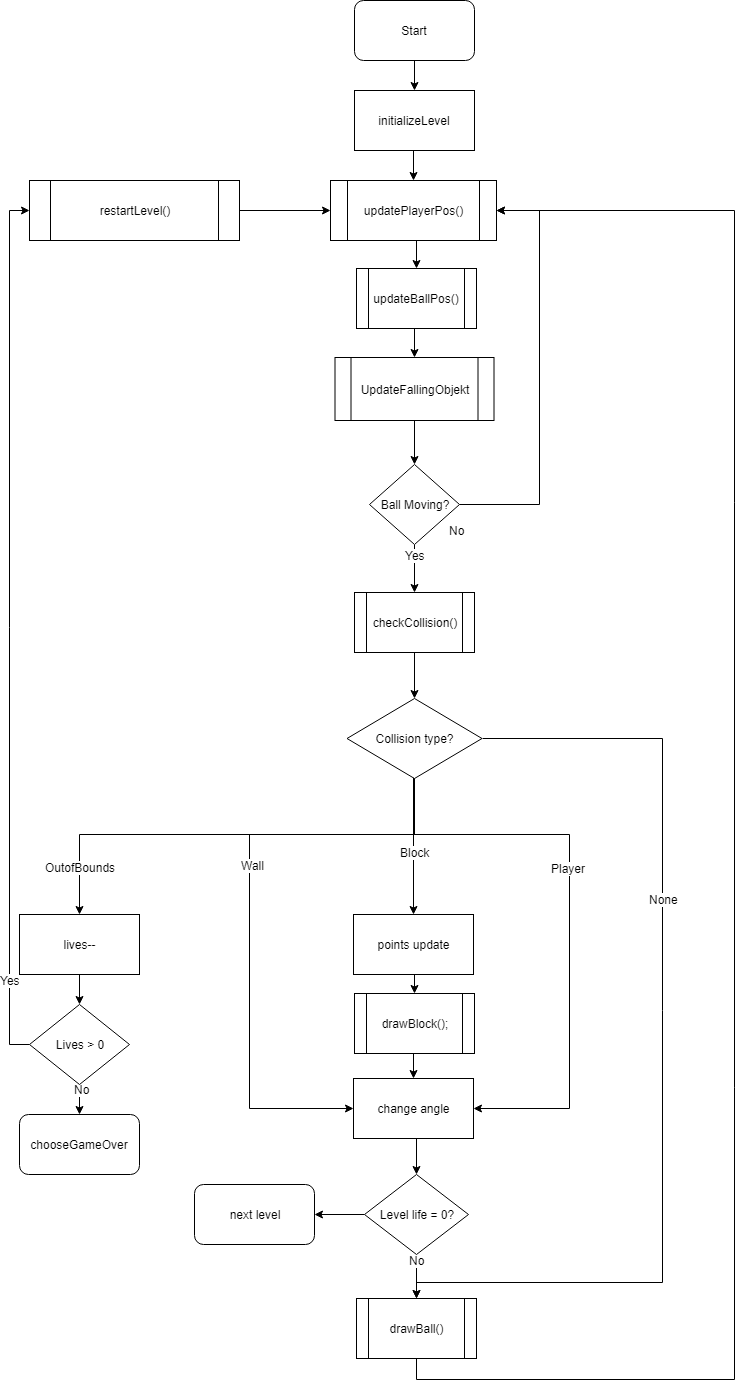

The diagram above was exported from draw.io. Its source (the exported page's mxGraphModel, read from the mxfile embedded in the PNG):
<mxGraphModel dx="946" dy="1751" grid="0" gridSize="10" guides="1" tooltips="1" connect="1" arrows="1" fold="1" page="1" pageScale="1" pageWidth="850" pageHeight="1100" background="#ffffff" math="0" shadow="0">
  <root>
    <mxCell id="0" />
    <mxCell id="1" parent="0" />
    <mxCell id="20" style="edgeStyle=orthogonalEdgeStyle;rounded=0;html=1;exitX=0.5;exitY=1;entryX=0.5;entryY=0;jettySize=auto;orthogonalLoop=1;" parent="1" source="2" target="12" edge="1">
      <mxGeometry relative="1" as="geometry" />
    </mxCell>
    <mxCell id="2" value="initializeLevel" style="rounded=0;whiteSpace=wrap;html=1;" parent="1" vertex="1">
      <mxGeometry x="365" y="6" width="120" height="60" as="geometry" />
    </mxCell>
    <mxCell id="19" style="edgeStyle=orthogonalEdgeStyle;rounded=0;html=1;exitX=0.5;exitY=1;entryX=0.5;entryY=0;jettySize=auto;orthogonalLoop=1;" parent="1" source="11" target="2" edge="1">
      <mxGeometry relative="1" as="geometry" />
    </mxCell>
    <mxCell id="11" value="Start" style="rounded=1;whiteSpace=wrap;html=1;" parent="1" vertex="1">
      <mxGeometry x="365" y="-84" width="120" height="60" as="geometry" />
    </mxCell>
    <mxCell id="22" style="edgeStyle=orthogonalEdgeStyle;rounded=0;html=1;exitX=0.5;exitY=1;entryX=0.5;entryY=0;jettySize=auto;orthogonalLoop=1;" parent="1" source="12" target="13" edge="1">
      <mxGeometry relative="1" as="geometry" />
    </mxCell>
    <mxCell id="12" value="updatePlayerPos()" style="shape=process;whiteSpace=wrap;html=1;backgroundOutline=1;" parent="1" vertex="1">
      <mxGeometry x="341" y="96" width="166" height="60" as="geometry" />
    </mxCell>
    <mxCell id="24" style="edgeStyle=orthogonalEdgeStyle;rounded=0;html=1;exitX=0.5;exitY=1;entryX=0.5;entryY=0;jettySize=auto;orthogonalLoop=1;" parent="1" source="102" target="15" edge="1">
      <mxGeometry relative="1" as="geometry" />
    </mxCell>
    <mxCell id="13" value="updateBallPos()" style="shape=process;whiteSpace=wrap;html=1;backgroundOutline=1;" parent="1" vertex="1">
      <mxGeometry x="367" y="184" width="120" height="60" as="geometry" />
    </mxCell>
    <mxCell id="25" style="edgeStyle=orthogonalEdgeStyle;rounded=0;html=1;exitX=1;exitY=0.5;jettySize=auto;orthogonalLoop=1;entryX=1;entryY=0.5;" parent="1" source="15" target="12" edge="1">
      <mxGeometry relative="1" as="geometry">
        <mxPoint x="550" y="230" as="targetPoint" />
        <Array as="points">
          <mxPoint x="550" y="420" />
          <mxPoint x="550" y="126" />
        </Array>
      </mxGeometry>
    </mxCell>
    <mxCell id="27" value="No" style="text;html=1;resizable=0;points=[];align=center;verticalAlign=middle;labelBackgroundColor=#ffffff;" parent="25" vertex="1" connectable="0">
      <mxGeometry x="-0.5224" y="45" relative="1" as="geometry">
        <mxPoint x="-38" y="45" as="offset" />
      </mxGeometry>
    </mxCell>
    <mxCell id="30" style="edgeStyle=orthogonalEdgeStyle;rounded=0;html=1;exitX=0.5;exitY=1;entryX=0.5;entryY=0;jettySize=auto;orthogonalLoop=1;" parent="1" source="15" target="16" edge="1">
      <mxGeometry relative="1" as="geometry" />
    </mxCell>
    <mxCell id="57" value="Yes" style="text;html=1;resizable=0;points=[];align=center;verticalAlign=middle;labelBackgroundColor=#ffffff;" parent="30" vertex="1" connectable="0">
      <mxGeometry x="0.24" relative="1" as="geometry">
        <mxPoint y="-20" as="offset" />
      </mxGeometry>
    </mxCell>
    <mxCell id="15" value="Ball Moving?" style="rhombus;whiteSpace=wrap;html=1;" parent="1" vertex="1">
      <mxGeometry x="380" y="380" width="90" height="80" as="geometry" />
    </mxCell>
    <mxCell id="49" style="edgeStyle=orthogonalEdgeStyle;rounded=0;html=1;exitX=0.5;exitY=1;entryX=0.5;entryY=0;jettySize=auto;orthogonalLoop=1;" parent="1" source="16" target="32" edge="1">
      <mxGeometry relative="1" as="geometry" />
    </mxCell>
    <mxCell id="16" value="checkCollision()" style="shape=process;whiteSpace=wrap;html=1;backgroundOutline=1;" parent="1" vertex="1">
      <mxGeometry x="365" y="508" width="120" height="60" as="geometry" />
    </mxCell>
    <mxCell id="37" style="edgeStyle=orthogonalEdgeStyle;rounded=0;html=1;exitX=0.5;exitY=1;entryX=1;entryY=0.5;jettySize=auto;orthogonalLoop=1;" parent="1" source="32" target="85" edge="1">
      <mxGeometry relative="1" as="geometry">
        <Array as="points">
          <mxPoint x="425" y="750" />
          <mxPoint x="580" y="750" />
          <mxPoint x="580" y="1024" />
        </Array>
        <mxPoint x="580" y="830" as="targetPoint" />
      </mxGeometry>
    </mxCell>
    <mxCell id="44" value="Player" style="text;html=1;resizable=0;points=[];align=center;verticalAlign=middle;labelBackgroundColor=#ffffff;" parent="37" vertex="1" connectable="0">
      <mxGeometry x="0.6475" y="-2" relative="1" as="geometry">
        <mxPoint y="-235" as="offset" />
      </mxGeometry>
    </mxCell>
    <mxCell id="38" style="edgeStyle=orthogonalEdgeStyle;rounded=0;html=1;exitX=0.5;exitY=1;entryX=0.5;entryY=0;jettySize=auto;orthogonalLoop=1;" parent="1" source="32" target="82" edge="1">
      <mxGeometry relative="1" as="geometry">
        <mxPoint x="425" y="830" as="targetPoint" />
        <Array as="points">
          <mxPoint x="424" y="678" />
        </Array>
      </mxGeometry>
    </mxCell>
    <mxCell id="46" value="Block" style="text;html=1;resizable=0;points=[];align=center;verticalAlign=middle;labelBackgroundColor=#ffffff;" parent="38" vertex="1" connectable="0">
      <mxGeometry x="0.2571" y="1" relative="1" as="geometry">
        <mxPoint as="offset" />
      </mxGeometry>
    </mxCell>
    <mxCell id="39" style="edgeStyle=orthogonalEdgeStyle;rounded=0;html=1;exitX=0.5;exitY=1;entryX=0;entryY=0.5;jettySize=auto;orthogonalLoop=1;" parent="1" source="32" target="85" edge="1">
      <mxGeometry relative="1" as="geometry">
        <Array as="points">
          <mxPoint x="425" y="750" />
          <mxPoint x="260" y="750" />
          <mxPoint x="260" y="1024" />
        </Array>
        <mxPoint x="260" y="830" as="targetPoint" />
      </mxGeometry>
    </mxCell>
    <mxCell id="47" value="Wall" style="text;html=1;resizable=0;points=[];align=center;verticalAlign=middle;labelBackgroundColor=#ffffff;" parent="39" vertex="1" connectable="0">
      <mxGeometry x="0.6787" y="1" relative="1" as="geometry">
        <mxPoint x="-5" y="-243" as="offset" />
      </mxGeometry>
    </mxCell>
    <mxCell id="40" style="edgeStyle=orthogonalEdgeStyle;rounded=0;html=1;exitX=0.5;exitY=1;entryX=0.5;entryY=0;jettySize=auto;orthogonalLoop=1;" parent="1" source="32" edge="1">
      <mxGeometry relative="1" as="geometry">
        <mxPoint x="90" y="830" as="targetPoint" />
        <Array as="points">
          <mxPoint x="425" y="750" />
          <mxPoint x="90" y="750" />
        </Array>
      </mxGeometry>
    </mxCell>
    <mxCell id="48" value="OutofBounds" style="text;html=1;resizable=0;points=[];align=center;verticalAlign=middle;labelBackgroundColor=#ffffff;" parent="40" vertex="1" connectable="0">
      <mxGeometry x="0.7979" relative="1" as="geometry">
        <mxPoint as="offset" />
      </mxGeometry>
    </mxCell>
    <mxCell id="91" style="edgeStyle=orthogonalEdgeStyle;rounded=0;html=1;exitX=1;exitY=0.5;jettySize=auto;orthogonalLoop=1;entryX=0.5;entryY=0;" parent="1" source="32" target="63" edge="1">
      <mxGeometry relative="1" as="geometry">
        <mxPoint x="615" y="1206" as="targetPoint" />
        <Array as="points">
          <mxPoint x="673" y="654" />
          <mxPoint x="673" y="1198" />
          <mxPoint x="427" y="1198" />
        </Array>
      </mxGeometry>
    </mxCell>
    <mxCell id="92" value="None" style="text;html=1;resizable=0;points=[];align=center;verticalAlign=middle;labelBackgroundColor=#ffffff;" parent="91" vertex="1" connectable="0">
      <mxGeometry x="-0.5189" y="-107" relative="1" as="geometry">
        <mxPoint x="108" y="103" as="offset" />
      </mxGeometry>
    </mxCell>
    <mxCell id="32" value="Collision type?" style="rhombus;whiteSpace=wrap;html=1;" parent="1" vertex="1">
      <mxGeometry x="357.5" y="614" width="135" height="80" as="geometry" />
    </mxCell>
    <mxCell id="79" style="edgeStyle=orthogonalEdgeStyle;rounded=0;html=1;exitX=1;exitY=0.5;entryX=0;entryY=0.5;jettySize=auto;orthogonalLoop=1;" parent="1" source="50" target="12" edge="1">
      <mxGeometry relative="1" as="geometry" />
    </mxCell>
    <mxCell id="50" value="restartLevel()" style="shape=process;whiteSpace=wrap;html=1;backgroundOutline=1;" parent="1" vertex="1">
      <mxGeometry x="40" y="96" width="210" height="60" as="geometry" />
    </mxCell>
    <mxCell id="59" style="edgeStyle=orthogonalEdgeStyle;rounded=0;html=1;exitX=0;exitY=0.5;entryX=0;entryY=0.5;jettySize=auto;orthogonalLoop=1;" parent="1" source="51" target="50" edge="1">
      <mxGeometry relative="1" as="geometry">
        <Array as="points">
          <mxPoint x="20" y="960" />
          <mxPoint x="20" y="126" />
        </Array>
      </mxGeometry>
    </mxCell>
    <mxCell id="60" value="Yes" style="text;html=1;resizable=0;points=[];align=center;verticalAlign=middle;labelBackgroundColor=#ffffff;" parent="59" vertex="1" connectable="0">
      <mxGeometry x="-0.3317" y="-3" relative="1" as="geometry">
        <mxPoint x="-3" y="207" as="offset" />
      </mxGeometry>
    </mxCell>
    <mxCell id="61" style="edgeStyle=orthogonalEdgeStyle;rounded=0;html=1;exitX=0.5;exitY=1;entryX=0.5;entryY=0;jettySize=auto;orthogonalLoop=1;" parent="1" source="51" target="56" edge="1">
      <mxGeometry relative="1" as="geometry" />
    </mxCell>
    <mxCell id="62" value="No" style="text;html=1;resizable=0;points=[];align=center;verticalAlign=middle;labelBackgroundColor=#ffffff;" parent="61" vertex="1" connectable="0">
      <mxGeometry x="-0.7111" y="2" relative="1" as="geometry">
        <mxPoint as="offset" />
      </mxGeometry>
    </mxCell>
    <mxCell id="51" value="Lives &amp;gt; 0" style="rhombus;whiteSpace=wrap;html=1;" parent="1" vertex="1">
      <mxGeometry x="40" y="920" width="100" height="80" as="geometry" />
    </mxCell>
    <mxCell id="53" style="edgeStyle=orthogonalEdgeStyle;rounded=0;html=1;exitX=0.5;exitY=1;entryX=0.5;entryY=0;jettySize=auto;orthogonalLoop=1;" parent="1" target="51" edge="1">
      <mxGeometry relative="1" as="geometry">
        <mxPoint x="90" y="890" as="sourcePoint" />
      </mxGeometry>
    </mxCell>
    <mxCell id="56" value="chooseGameOver" style="rounded=1;whiteSpace=wrap;html=1;" parent="1" vertex="1">
      <mxGeometry x="30" y="1030" width="120" height="60" as="geometry" />
    </mxCell>
    <mxCell id="93" style="edgeStyle=orthogonalEdgeStyle;rounded=0;html=1;exitX=0.5;exitY=1;entryX=1;entryY=0.5;jettySize=auto;orthogonalLoop=1;" parent="1" source="63" target="12" edge="1">
      <mxGeometry relative="1" as="geometry">
        <Array as="points">
          <mxPoint x="427" y="1295" />
          <mxPoint x="745" y="1295" />
          <mxPoint x="745" y="126" />
        </Array>
      </mxGeometry>
    </mxCell>
    <mxCell id="63" value="drawBall()" style="shape=process;whiteSpace=wrap;html=1;backgroundOutline=1;" parent="1" vertex="1">
      <mxGeometry x="367" y="1214" width="120" height="60" as="geometry" />
    </mxCell>
    <mxCell id="86" style="edgeStyle=orthogonalEdgeStyle;rounded=0;html=1;exitX=0.5;exitY=1;entryX=0.5;entryY=0;jettySize=auto;orthogonalLoop=1;" parent="1" source="82" target="83" edge="1">
      <mxGeometry relative="1" as="geometry" />
    </mxCell>
    <mxCell id="82" value="points update" style="rounded=0;whiteSpace=wrap;html=1;" parent="1" vertex="1">
      <mxGeometry x="364" y="830" width="120" height="60" as="geometry" />
    </mxCell>
    <mxCell id="87" style="edgeStyle=orthogonalEdgeStyle;rounded=0;html=1;exitX=0.5;exitY=1;entryX=0.5;entryY=0;jettySize=auto;orthogonalLoop=1;" parent="1" source="83" target="85" edge="1">
      <mxGeometry relative="1" as="geometry" />
    </mxCell>
    <mxCell id="83" value="drawBlock();" style="shape=process;whiteSpace=wrap;html=1;backgroundOutline=1;" parent="1" vertex="1">
      <mxGeometry x="365" y="909" width="120" height="60" as="geometry" />
    </mxCell>
    <mxCell id="89" style="edgeStyle=orthogonalEdgeStyle;rounded=0;html=1;exitX=0.5;exitY=1;entryX=0.5;entryY=0;jettySize=auto;orthogonalLoop=1;" parent="1" source="84" target="63" edge="1">
      <mxGeometry relative="1" as="geometry" />
    </mxCell>
    <mxCell id="94" value="No" style="text;html=1;resizable=0;points=[];align=center;verticalAlign=middle;labelBackgroundColor=#ffffff;" parent="89" vertex="1" connectable="0">
      <mxGeometry x="-0.7606" relative="1" as="geometry">
        <mxPoint as="offset" />
      </mxGeometry>
    </mxCell>
    <mxCell id="97" style="edgeStyle=orthogonalEdgeStyle;rounded=0;html=1;exitX=0;exitY=0.5;entryX=1;entryY=0.5;jettySize=auto;orthogonalLoop=1;" parent="1" source="84" target="96" edge="1">
      <mxGeometry relative="1" as="geometry" />
    </mxCell>
    <mxCell id="84" value="Level life = 0?" style="rhombus;whiteSpace=wrap;html=1;" parent="1" vertex="1">
      <mxGeometry x="375" y="1090" width="104" height="80" as="geometry" />
    </mxCell>
    <mxCell id="88" style="edgeStyle=orthogonalEdgeStyle;rounded=0;html=1;exitX=0.5;exitY=1;entryX=0.5;entryY=0;jettySize=auto;orthogonalLoop=1;" parent="1" source="85" target="84" edge="1">
      <mxGeometry relative="1" as="geometry" />
    </mxCell>
    <mxCell id="85" value="change angle" style="rounded=0;whiteSpace=wrap;html=1;" parent="1" vertex="1">
      <mxGeometry x="364" y="994" width="120" height="60" as="geometry" />
    </mxCell>
    <mxCell id="96" value="next level" style="rounded=1;whiteSpace=wrap;html=1;" parent="1" vertex="1">
      <mxGeometry x="205" y="1100" width="120" height="60" as="geometry" />
    </mxCell>
    <mxCell id="98" value="lives--" style="rounded=0;whiteSpace=wrap;html=1;" parent="1" vertex="1">
      <mxGeometry x="30" y="830" width="120" height="60" as="geometry" />
    </mxCell>
    <mxCell id="102" value="UpdateFallingObjekt" style="shape=process;whiteSpace=wrap;html=1;backgroundOutline=1;" parent="1" vertex="1">
      <mxGeometry x="345.5" y="273" width="159" height="63" as="geometry" />
    </mxCell>
    <mxCell id="103" style="edgeStyle=orthogonalEdgeStyle;rounded=0;html=1;exitX=0.5;exitY=1;entryX=0.5;entryY=0;jettySize=auto;orthogonalLoop=1;" parent="1" source="13" target="102" edge="1">
      <mxGeometry relative="1" as="geometry">
        <mxPoint x="425" y="236" as="sourcePoint" />
        <mxPoint x="425" y="380" as="targetPoint" />
      </mxGeometry>
    </mxCell>
  </root>
</mxGraphModel>